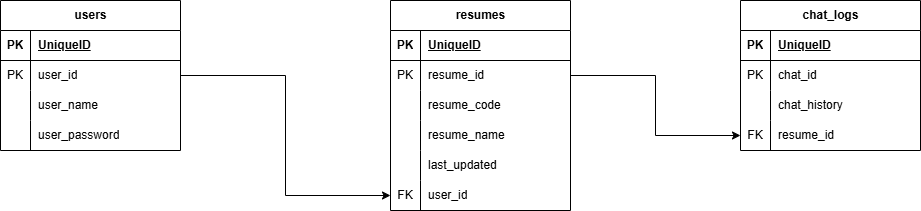

The diagram above was exported from draw.io. Its source (the exported page's mxGraphModel, read from the mxfile embedded in the PNG):
<mxGraphModel dx="1050" dy="530" grid="1" gridSize="10" guides="1" tooltips="1" connect="1" arrows="1" fold="1" page="1" pageScale="1" pageWidth="850" pageHeight="1100" background="#ffffff" math="0" shadow="0">
  <root>
    <mxCell id="0" />
    <mxCell id="1" parent="0" />
    <mxCell id="AwiS1YQ9O9E_wT6QU_Nz-1" value="users" style="shape=table;startSize=30;container=1;collapsible=1;childLayout=tableLayout;fixedRows=1;rowLines=0;fontStyle=1;align=center;resizeLast=1;html=1;" vertex="1" parent="1">
      <mxGeometry x="190" y="310" width="180" height="150" as="geometry" />
    </mxCell>
    <mxCell id="AwiS1YQ9O9E_wT6QU_Nz-2" value="" style="shape=tableRow;horizontal=0;startSize=0;swimlaneHead=0;swimlaneBody=0;fillColor=none;collapsible=0;dropTarget=0;points=[[0,0.5],[1,0.5]];portConstraint=eastwest;top=0;left=0;right=0;bottom=1;" vertex="1" parent="AwiS1YQ9O9E_wT6QU_Nz-1">
      <mxGeometry y="30" width="180" height="30" as="geometry" />
    </mxCell>
    <mxCell id="AwiS1YQ9O9E_wT6QU_Nz-3" value="PK" style="shape=partialRectangle;connectable=0;fillColor=none;top=0;left=0;bottom=0;right=0;fontStyle=1;overflow=hidden;whiteSpace=wrap;html=1;" vertex="1" parent="AwiS1YQ9O9E_wT6QU_Nz-2">
      <mxGeometry width="30" height="30" as="geometry">
        <mxRectangle width="30" height="30" as="alternateBounds" />
      </mxGeometry>
    </mxCell>
    <mxCell id="AwiS1YQ9O9E_wT6QU_Nz-4" value="UniqueID" style="shape=partialRectangle;connectable=0;fillColor=none;top=0;left=0;bottom=0;right=0;align=left;spacingLeft=6;fontStyle=5;overflow=hidden;whiteSpace=wrap;html=1;" vertex="1" parent="AwiS1YQ9O9E_wT6QU_Nz-2">
      <mxGeometry x="30" width="150" height="30" as="geometry">
        <mxRectangle width="150" height="30" as="alternateBounds" />
      </mxGeometry>
    </mxCell>
    <mxCell id="AwiS1YQ9O9E_wT6QU_Nz-5" value="" style="shape=tableRow;horizontal=0;startSize=0;swimlaneHead=0;swimlaneBody=0;fillColor=none;collapsible=0;dropTarget=0;points=[[0,0.5],[1,0.5]];portConstraint=eastwest;top=0;left=0;right=0;bottom=0;" vertex="1" parent="AwiS1YQ9O9E_wT6QU_Nz-1">
      <mxGeometry y="60" width="180" height="30" as="geometry" />
    </mxCell>
    <mxCell id="AwiS1YQ9O9E_wT6QU_Nz-6" value="PK" style="shape=partialRectangle;connectable=0;fillColor=none;top=0;left=0;bottom=0;right=0;editable=1;overflow=hidden;whiteSpace=wrap;html=1;" vertex="1" parent="AwiS1YQ9O9E_wT6QU_Nz-5">
      <mxGeometry width="30" height="30" as="geometry">
        <mxRectangle width="30" height="30" as="alternateBounds" />
      </mxGeometry>
    </mxCell>
    <mxCell id="AwiS1YQ9O9E_wT6QU_Nz-7" value="user_id" style="shape=partialRectangle;connectable=0;fillColor=none;top=0;left=0;bottom=0;right=0;align=left;spacingLeft=6;overflow=hidden;whiteSpace=wrap;html=1;" vertex="1" parent="AwiS1YQ9O9E_wT6QU_Nz-5">
      <mxGeometry x="30" width="150" height="30" as="geometry">
        <mxRectangle width="150" height="30" as="alternateBounds" />
      </mxGeometry>
    </mxCell>
    <mxCell id="AwiS1YQ9O9E_wT6QU_Nz-8" value="" style="shape=tableRow;horizontal=0;startSize=0;swimlaneHead=0;swimlaneBody=0;fillColor=none;collapsible=0;dropTarget=0;points=[[0,0.5],[1,0.5]];portConstraint=eastwest;top=0;left=0;right=0;bottom=0;" vertex="1" parent="AwiS1YQ9O9E_wT6QU_Nz-1">
      <mxGeometry y="90" width="180" height="30" as="geometry" />
    </mxCell>
    <mxCell id="AwiS1YQ9O9E_wT6QU_Nz-9" value="" style="shape=partialRectangle;connectable=0;fillColor=none;top=0;left=0;bottom=0;right=0;editable=1;overflow=hidden;whiteSpace=wrap;html=1;" vertex="1" parent="AwiS1YQ9O9E_wT6QU_Nz-8">
      <mxGeometry width="30" height="30" as="geometry">
        <mxRectangle width="30" height="30" as="alternateBounds" />
      </mxGeometry>
    </mxCell>
    <mxCell id="AwiS1YQ9O9E_wT6QU_Nz-10" value="&lt;div&gt;&lt;span style=&quot;background-color: transparent; color: light-dark(rgb(0, 0, 0), rgb(255, 255, 255));&quot;&gt;user_name&lt;/span&gt;&lt;/div&gt;" style="shape=partialRectangle;connectable=0;fillColor=none;top=0;left=0;bottom=0;right=0;align=left;spacingLeft=6;overflow=hidden;whiteSpace=wrap;html=1;" vertex="1" parent="AwiS1YQ9O9E_wT6QU_Nz-8">
      <mxGeometry x="30" width="150" height="30" as="geometry">
        <mxRectangle width="150" height="30" as="alternateBounds" />
      </mxGeometry>
    </mxCell>
    <mxCell id="AwiS1YQ9O9E_wT6QU_Nz-11" value="" style="shape=tableRow;horizontal=0;startSize=0;swimlaneHead=0;swimlaneBody=0;fillColor=none;collapsible=0;dropTarget=0;points=[[0,0.5],[1,0.5]];portConstraint=eastwest;top=0;left=0;right=0;bottom=0;" vertex="1" parent="AwiS1YQ9O9E_wT6QU_Nz-1">
      <mxGeometry y="120" width="180" height="30" as="geometry" />
    </mxCell>
    <mxCell id="AwiS1YQ9O9E_wT6QU_Nz-12" value="" style="shape=partialRectangle;connectable=0;fillColor=none;top=0;left=0;bottom=0;right=0;editable=1;overflow=hidden;whiteSpace=wrap;html=1;" vertex="1" parent="AwiS1YQ9O9E_wT6QU_Nz-11">
      <mxGeometry width="30" height="30" as="geometry">
        <mxRectangle width="30" height="30" as="alternateBounds" />
      </mxGeometry>
    </mxCell>
    <mxCell id="AwiS1YQ9O9E_wT6QU_Nz-13" value="user_password" style="shape=partialRectangle;connectable=0;fillColor=none;top=0;left=0;bottom=0;right=0;align=left;spacingLeft=6;overflow=hidden;whiteSpace=wrap;html=1;" vertex="1" parent="AwiS1YQ9O9E_wT6QU_Nz-11">
      <mxGeometry x="30" width="150" height="30" as="geometry">
        <mxRectangle width="150" height="30" as="alternateBounds" />
      </mxGeometry>
    </mxCell>
    <mxCell id="AwiS1YQ9O9E_wT6QU_Nz-14" value="resumes" style="shape=table;startSize=30;container=1;collapsible=1;childLayout=tableLayout;fixedRows=1;rowLines=0;fontStyle=1;align=center;resizeLast=1;html=1;" vertex="1" parent="1">
      <mxGeometry x="580" y="310" width="180" height="210" as="geometry" />
    </mxCell>
    <mxCell id="AwiS1YQ9O9E_wT6QU_Nz-15" value="" style="shape=tableRow;horizontal=0;startSize=0;swimlaneHead=0;swimlaneBody=0;fillColor=none;collapsible=0;dropTarget=0;points=[[0,0.5],[1,0.5]];portConstraint=eastwest;top=0;left=0;right=0;bottom=1;" vertex="1" parent="AwiS1YQ9O9E_wT6QU_Nz-14">
      <mxGeometry y="30" width="180" height="30" as="geometry" />
    </mxCell>
    <mxCell id="AwiS1YQ9O9E_wT6QU_Nz-16" value="PK" style="shape=partialRectangle;connectable=0;fillColor=none;top=0;left=0;bottom=0;right=0;fontStyle=1;overflow=hidden;whiteSpace=wrap;html=1;" vertex="1" parent="AwiS1YQ9O9E_wT6QU_Nz-15">
      <mxGeometry width="30" height="30" as="geometry">
        <mxRectangle width="30" height="30" as="alternateBounds" />
      </mxGeometry>
    </mxCell>
    <mxCell id="AwiS1YQ9O9E_wT6QU_Nz-17" value="UniqueID" style="shape=partialRectangle;connectable=0;fillColor=none;top=0;left=0;bottom=0;right=0;align=left;spacingLeft=6;fontStyle=5;overflow=hidden;whiteSpace=wrap;html=1;" vertex="1" parent="AwiS1YQ9O9E_wT6QU_Nz-15">
      <mxGeometry x="30" width="150" height="30" as="geometry">
        <mxRectangle width="150" height="30" as="alternateBounds" />
      </mxGeometry>
    </mxCell>
    <mxCell id="AwiS1YQ9O9E_wT6QU_Nz-18" value="" style="shape=tableRow;horizontal=0;startSize=0;swimlaneHead=0;swimlaneBody=0;fillColor=none;collapsible=0;dropTarget=0;points=[[0,0.5],[1,0.5]];portConstraint=eastwest;top=0;left=0;right=0;bottom=0;" vertex="1" parent="AwiS1YQ9O9E_wT6QU_Nz-14">
      <mxGeometry y="60" width="180" height="30" as="geometry" />
    </mxCell>
    <mxCell id="AwiS1YQ9O9E_wT6QU_Nz-19" value="PK" style="shape=partialRectangle;connectable=0;fillColor=none;top=0;left=0;bottom=0;right=0;editable=1;overflow=hidden;whiteSpace=wrap;html=1;" vertex="1" parent="AwiS1YQ9O9E_wT6QU_Nz-18">
      <mxGeometry width="30" height="30" as="geometry">
        <mxRectangle width="30" height="30" as="alternateBounds" />
      </mxGeometry>
    </mxCell>
    <mxCell id="AwiS1YQ9O9E_wT6QU_Nz-20" value="resume_id" style="shape=partialRectangle;connectable=0;fillColor=none;top=0;left=0;bottom=0;right=0;align=left;spacingLeft=6;overflow=hidden;whiteSpace=wrap;html=1;" vertex="1" parent="AwiS1YQ9O9E_wT6QU_Nz-18">
      <mxGeometry x="30" width="150" height="30" as="geometry">
        <mxRectangle width="150" height="30" as="alternateBounds" />
      </mxGeometry>
    </mxCell>
    <mxCell id="AwiS1YQ9O9E_wT6QU_Nz-21" value="" style="shape=tableRow;horizontal=0;startSize=0;swimlaneHead=0;swimlaneBody=0;fillColor=none;collapsible=0;dropTarget=0;points=[[0,0.5],[1,0.5]];portConstraint=eastwest;top=0;left=0;right=0;bottom=0;" vertex="1" parent="AwiS1YQ9O9E_wT6QU_Nz-14">
      <mxGeometry y="90" width="180" height="30" as="geometry" />
    </mxCell>
    <mxCell id="AwiS1YQ9O9E_wT6QU_Nz-22" value="" style="shape=partialRectangle;connectable=0;fillColor=none;top=0;left=0;bottom=0;right=0;editable=1;overflow=hidden;whiteSpace=wrap;html=1;" vertex="1" parent="AwiS1YQ9O9E_wT6QU_Nz-21">
      <mxGeometry width="30" height="30" as="geometry">
        <mxRectangle width="30" height="30" as="alternateBounds" />
      </mxGeometry>
    </mxCell>
    <mxCell id="AwiS1YQ9O9E_wT6QU_Nz-23" value="resume_code" style="shape=partialRectangle;connectable=0;fillColor=none;top=0;left=0;bottom=0;right=0;align=left;spacingLeft=6;overflow=hidden;whiteSpace=wrap;html=1;" vertex="1" parent="AwiS1YQ9O9E_wT6QU_Nz-21">
      <mxGeometry x="30" width="150" height="30" as="geometry">
        <mxRectangle width="150" height="30" as="alternateBounds" />
      </mxGeometry>
    </mxCell>
    <mxCell id="AwiS1YQ9O9E_wT6QU_Nz-24" value="" style="shape=tableRow;horizontal=0;startSize=0;swimlaneHead=0;swimlaneBody=0;fillColor=none;collapsible=0;dropTarget=0;points=[[0,0.5],[1,0.5]];portConstraint=eastwest;top=0;left=0;right=0;bottom=0;" vertex="1" parent="AwiS1YQ9O9E_wT6QU_Nz-14">
      <mxGeometry y="120" width="180" height="30" as="geometry" />
    </mxCell>
    <mxCell id="AwiS1YQ9O9E_wT6QU_Nz-25" value="" style="shape=partialRectangle;connectable=0;fillColor=none;top=0;left=0;bottom=0;right=0;editable=1;overflow=hidden;whiteSpace=wrap;html=1;" vertex="1" parent="AwiS1YQ9O9E_wT6QU_Nz-24">
      <mxGeometry width="30" height="30" as="geometry">
        <mxRectangle width="30" height="30" as="alternateBounds" />
      </mxGeometry>
    </mxCell>
    <mxCell id="AwiS1YQ9O9E_wT6QU_Nz-26" value="resume_name" style="shape=partialRectangle;connectable=0;fillColor=none;top=0;left=0;bottom=0;right=0;align=left;spacingLeft=6;overflow=hidden;whiteSpace=wrap;html=1;" vertex="1" parent="AwiS1YQ9O9E_wT6QU_Nz-24">
      <mxGeometry x="30" width="150" height="30" as="geometry">
        <mxRectangle width="150" height="30" as="alternateBounds" />
      </mxGeometry>
    </mxCell>
    <mxCell id="AwiS1YQ9O9E_wT6QU_Nz-27" value="" style="shape=tableRow;horizontal=0;startSize=0;swimlaneHead=0;swimlaneBody=0;fillColor=none;collapsible=0;dropTarget=0;points=[[0,0.5],[1,0.5]];portConstraint=eastwest;top=0;left=0;right=0;bottom=0;" vertex="1" parent="AwiS1YQ9O9E_wT6QU_Nz-14">
      <mxGeometry y="150" width="180" height="30" as="geometry" />
    </mxCell>
    <mxCell id="AwiS1YQ9O9E_wT6QU_Nz-28" value="" style="shape=partialRectangle;connectable=0;fillColor=none;top=0;left=0;bottom=0;right=0;editable=1;overflow=hidden;whiteSpace=wrap;html=1;" vertex="1" parent="AwiS1YQ9O9E_wT6QU_Nz-27">
      <mxGeometry width="30" height="30" as="geometry">
        <mxRectangle width="30" height="30" as="alternateBounds" />
      </mxGeometry>
    </mxCell>
    <mxCell id="AwiS1YQ9O9E_wT6QU_Nz-29" value="last_updated" style="shape=partialRectangle;connectable=0;fillColor=none;top=0;left=0;bottom=0;right=0;align=left;spacingLeft=6;overflow=hidden;whiteSpace=wrap;html=1;" vertex="1" parent="AwiS1YQ9O9E_wT6QU_Nz-27">
      <mxGeometry x="30" width="150" height="30" as="geometry">
        <mxRectangle width="150" height="30" as="alternateBounds" />
      </mxGeometry>
    </mxCell>
    <mxCell id="AwiS1YQ9O9E_wT6QU_Nz-30" value="" style="shape=tableRow;horizontal=0;startSize=0;swimlaneHead=0;swimlaneBody=0;fillColor=none;collapsible=0;dropTarget=0;points=[[0,0.5],[1,0.5]];portConstraint=eastwest;top=0;left=0;right=0;bottom=0;" vertex="1" parent="AwiS1YQ9O9E_wT6QU_Nz-14">
      <mxGeometry y="180" width="180" height="30" as="geometry" />
    </mxCell>
    <mxCell id="AwiS1YQ9O9E_wT6QU_Nz-31" value="FK" style="shape=partialRectangle;connectable=0;fillColor=none;top=0;left=0;bottom=0;right=0;editable=1;overflow=hidden;whiteSpace=wrap;html=1;" vertex="1" parent="AwiS1YQ9O9E_wT6QU_Nz-30">
      <mxGeometry width="30" height="30" as="geometry">
        <mxRectangle width="30" height="30" as="alternateBounds" />
      </mxGeometry>
    </mxCell>
    <mxCell id="AwiS1YQ9O9E_wT6QU_Nz-32" value="user_id" style="shape=partialRectangle;connectable=0;fillColor=none;top=0;left=0;bottom=0;right=0;align=left;spacingLeft=6;overflow=hidden;whiteSpace=wrap;html=1;" vertex="1" parent="AwiS1YQ9O9E_wT6QU_Nz-30">
      <mxGeometry x="30" width="150" height="30" as="geometry">
        <mxRectangle width="150" height="30" as="alternateBounds" />
      </mxGeometry>
    </mxCell>
    <mxCell id="AwiS1YQ9O9E_wT6QU_Nz-33" style="edgeStyle=orthogonalEdgeStyle;rounded=0;orthogonalLoop=1;jettySize=auto;html=1;exitX=1;exitY=0.5;exitDx=0;exitDy=0;" edge="1" parent="1" source="AwiS1YQ9O9E_wT6QU_Nz-5" target="AwiS1YQ9O9E_wT6QU_Nz-30">
      <mxGeometry relative="1" as="geometry" />
    </mxCell>
    <mxCell id="AwiS1YQ9O9E_wT6QU_Nz-34" value="chat_logs" style="shape=table;startSize=30;container=1;collapsible=1;childLayout=tableLayout;fixedRows=1;rowLines=0;fontStyle=1;align=center;resizeLast=1;html=1;" vertex="1" parent="1">
      <mxGeometry x="930" y="310" width="180" height="150" as="geometry" />
    </mxCell>
    <mxCell id="AwiS1YQ9O9E_wT6QU_Nz-35" value="" style="shape=tableRow;horizontal=0;startSize=0;swimlaneHead=0;swimlaneBody=0;fillColor=none;collapsible=0;dropTarget=0;points=[[0,0.5],[1,0.5]];portConstraint=eastwest;top=0;left=0;right=0;bottom=1;" vertex="1" parent="AwiS1YQ9O9E_wT6QU_Nz-34">
      <mxGeometry y="30" width="180" height="30" as="geometry" />
    </mxCell>
    <mxCell id="AwiS1YQ9O9E_wT6QU_Nz-36" value="PK" style="shape=partialRectangle;connectable=0;fillColor=none;top=0;left=0;bottom=0;right=0;fontStyle=1;overflow=hidden;whiteSpace=wrap;html=1;" vertex="1" parent="AwiS1YQ9O9E_wT6QU_Nz-35">
      <mxGeometry width="30" height="30" as="geometry">
        <mxRectangle width="30" height="30" as="alternateBounds" />
      </mxGeometry>
    </mxCell>
    <mxCell id="AwiS1YQ9O9E_wT6QU_Nz-37" value="UniqueID" style="shape=partialRectangle;connectable=0;fillColor=none;top=0;left=0;bottom=0;right=0;align=left;spacingLeft=6;fontStyle=5;overflow=hidden;whiteSpace=wrap;html=1;" vertex="1" parent="AwiS1YQ9O9E_wT6QU_Nz-35">
      <mxGeometry x="30" width="150" height="30" as="geometry">
        <mxRectangle width="150" height="30" as="alternateBounds" />
      </mxGeometry>
    </mxCell>
    <mxCell id="AwiS1YQ9O9E_wT6QU_Nz-38" value="" style="shape=tableRow;horizontal=0;startSize=0;swimlaneHead=0;swimlaneBody=0;fillColor=none;collapsible=0;dropTarget=0;points=[[0,0.5],[1,0.5]];portConstraint=eastwest;top=0;left=0;right=0;bottom=0;" vertex="1" parent="AwiS1YQ9O9E_wT6QU_Nz-34">
      <mxGeometry y="60" width="180" height="30" as="geometry" />
    </mxCell>
    <mxCell id="AwiS1YQ9O9E_wT6QU_Nz-39" value="PK" style="shape=partialRectangle;connectable=0;fillColor=none;top=0;left=0;bottom=0;right=0;editable=1;overflow=hidden;whiteSpace=wrap;html=1;" vertex="1" parent="AwiS1YQ9O9E_wT6QU_Nz-38">
      <mxGeometry width="30" height="30" as="geometry">
        <mxRectangle width="30" height="30" as="alternateBounds" />
      </mxGeometry>
    </mxCell>
    <mxCell id="AwiS1YQ9O9E_wT6QU_Nz-40" value="chat_id" style="shape=partialRectangle;connectable=0;fillColor=none;top=0;left=0;bottom=0;right=0;align=left;spacingLeft=6;overflow=hidden;whiteSpace=wrap;html=1;" vertex="1" parent="AwiS1YQ9O9E_wT6QU_Nz-38">
      <mxGeometry x="30" width="150" height="30" as="geometry">
        <mxRectangle width="150" height="30" as="alternateBounds" />
      </mxGeometry>
    </mxCell>
    <mxCell id="AwiS1YQ9O9E_wT6QU_Nz-41" value="" style="shape=tableRow;horizontal=0;startSize=0;swimlaneHead=0;swimlaneBody=0;fillColor=none;collapsible=0;dropTarget=0;points=[[0,0.5],[1,0.5]];portConstraint=eastwest;top=0;left=0;right=0;bottom=0;" vertex="1" parent="AwiS1YQ9O9E_wT6QU_Nz-34">
      <mxGeometry y="90" width="180" height="30" as="geometry" />
    </mxCell>
    <mxCell id="AwiS1YQ9O9E_wT6QU_Nz-42" value="" style="shape=partialRectangle;connectable=0;fillColor=none;top=0;left=0;bottom=0;right=0;editable=1;overflow=hidden;whiteSpace=wrap;html=1;" vertex="1" parent="AwiS1YQ9O9E_wT6QU_Nz-41">
      <mxGeometry width="30" height="30" as="geometry">
        <mxRectangle width="30" height="30" as="alternateBounds" />
      </mxGeometry>
    </mxCell>
    <mxCell id="AwiS1YQ9O9E_wT6QU_Nz-43" value="&lt;div&gt;&lt;span style=&quot;background-color: transparent; color: light-dark(rgb(0, 0, 0), rgb(255, 255, 255));&quot;&gt;chat_history&lt;/span&gt;&lt;/div&gt;" style="shape=partialRectangle;connectable=0;fillColor=none;top=0;left=0;bottom=0;right=0;align=left;spacingLeft=6;overflow=hidden;whiteSpace=wrap;html=1;" vertex="1" parent="AwiS1YQ9O9E_wT6QU_Nz-41">
      <mxGeometry x="30" width="150" height="30" as="geometry">
        <mxRectangle width="150" height="30" as="alternateBounds" />
      </mxGeometry>
    </mxCell>
    <mxCell id="AwiS1YQ9O9E_wT6QU_Nz-44" value="" style="shape=tableRow;horizontal=0;startSize=0;swimlaneHead=0;swimlaneBody=0;fillColor=none;collapsible=0;dropTarget=0;points=[[0,0.5],[1,0.5]];portConstraint=eastwest;top=0;left=0;right=0;bottom=0;" vertex="1" parent="AwiS1YQ9O9E_wT6QU_Nz-34">
      <mxGeometry y="120" width="180" height="30" as="geometry" />
    </mxCell>
    <mxCell id="AwiS1YQ9O9E_wT6QU_Nz-45" value="FK" style="shape=partialRectangle;connectable=0;fillColor=none;top=0;left=0;bottom=0;right=0;editable=1;overflow=hidden;whiteSpace=wrap;html=1;" vertex="1" parent="AwiS1YQ9O9E_wT6QU_Nz-44">
      <mxGeometry width="30" height="30" as="geometry">
        <mxRectangle width="30" height="30" as="alternateBounds" />
      </mxGeometry>
    </mxCell>
    <mxCell id="AwiS1YQ9O9E_wT6QU_Nz-46" value="resume_id" style="shape=partialRectangle;connectable=0;fillColor=none;top=0;left=0;bottom=0;right=0;align=left;spacingLeft=6;overflow=hidden;whiteSpace=wrap;html=1;" vertex="1" parent="AwiS1YQ9O9E_wT6QU_Nz-44">
      <mxGeometry x="30" width="150" height="30" as="geometry">
        <mxRectangle width="150" height="30" as="alternateBounds" />
      </mxGeometry>
    </mxCell>
    <mxCell id="AwiS1YQ9O9E_wT6QU_Nz-47" style="edgeStyle=orthogonalEdgeStyle;rounded=0;orthogonalLoop=1;jettySize=auto;html=1;exitX=1;exitY=0.5;exitDx=0;exitDy=0;entryX=0;entryY=0.5;entryDx=0;entryDy=0;" edge="1" parent="1" source="AwiS1YQ9O9E_wT6QU_Nz-18" target="AwiS1YQ9O9E_wT6QU_Nz-44">
      <mxGeometry relative="1" as="geometry" />
    </mxCell>
  </root>
</mxGraphModel>